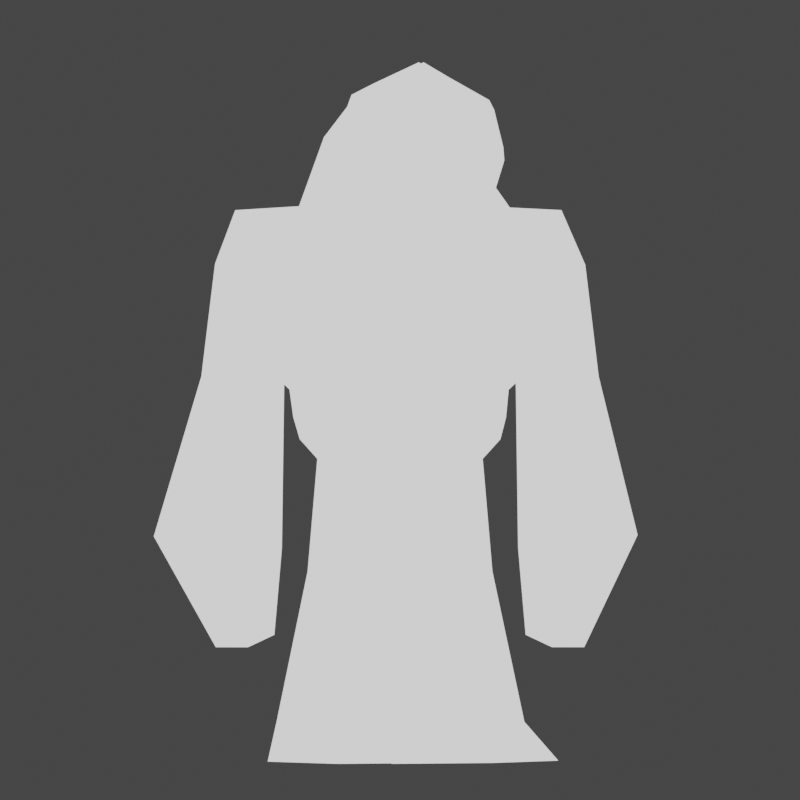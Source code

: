 # Source: yeti.blend  (saved by Blender 3.0.42; exported with 4.5.12 LTS)
import bpy
from mathutils import Matrix  # noqa: F401  (used for matrix-valued properties, if any)

bpy.ops.wm.read_factory_settings(use_empty=True)
scene = bpy.context.scene
scene.name = 'Scene'

# ---- collections
col_collection = bpy.data.collections.new('Collection'); scene.collection.children.link(col_collection)

# ---- materials (node trees are filled in below, after node groups)
mat_head = bpy.data.materials.new('Head')
mat_head.use_transparent_shadow = False

# ---- material node trees
mat_head.use_nodes = True; mat_head.node_tree.nodes.clear()
_N = mat_head.node_tree.nodes; _L = mat_head.node_tree.links
n0 = _N.new('ShaderNodeOutputMaterial'); n0.name = 'Material Output'; n0.location = (583, 154)
n1 = _N.new('ShaderNodeShaderToRGB'); n1.name = 'Shader to RGB'; n1.location = (-54, 110)
n2 = _N.new('ShaderNodeBsdfDiffuse'); n2.name = 'Diffuse BSDF'; n2.location = (-298, 129)
n3 = _N.new('ShaderNodeValToRGB'); n3.name = 'ColorRamp'; n3.location = (229, 135)
n3.color_ramp.interpolation = 'CONSTANT'
while len(n3.color_ramp.elements) > 1: n3.color_ramp.elements.remove(n3.color_ramp.elements[-1])
n3.color_ramp.elements[0].position = 0.0; n3.color_ramp.elements[0].color = (0.1602, 0.1615, 0.2531, 1.0)
_e = n3.color_ramp.elements.new(0.06884); _e.color = (1.0, 1.0, 1.0, 1.0)
_L.new(n3.outputs[0], n0.inputs[0])
_L.new(n2.outputs[0], n1.inputs[0])
_L.new(n1.outputs[0], n3.inputs[0])
n0.is_active_output = True

# ---- world
world_world = bpy.data.worlds.new('World'); scene.world = world_world
world_world.use_nodes = True; world_world.node_tree.nodes.clear()
_N = world_world.node_tree.nodes; _L = world_world.node_tree.links
n0 = _N.new('ShaderNodeOutputWorld'); n0.name = 'World Output'; n0.location = (300, 300)
n1 = _N.new('ShaderNodeBackground'); n1.name = 'Background'; n1.location = (10, 300)
n1.inputs[0].default_value = (0.05088, 0.05088, 0.05088, 1.0)
_L.new(n1.outputs[0], n0.inputs[0])
n0.is_active_output = True
world_world.color = (0.05088, 0.05088, 0.05088)
world_world.use_sun_shadow = False
world_world.sun_shadow_jitter_overblur = 0.0

# ---- cameras
cam_camera = bpy.data.cameras.new('Camera')
cam_camera.type = 'ORTHO'

# ---- lights
light_area = bpy.data.lights.new('Area', 'AREA')
light_area.transmission_factor = 0.0
light_area.energy = 117.8
light_area.shadow_soft_size = 1.0
light_area.shadow_maximum_resolution = 0.006
light_area.use_absolute_resolution = True
light_area.size = 1.0
light_area.size_y = 1.0

# ---- meshes
me_cube_001 = bpy.data.meshes.new('Cube.001')
me_cube_001.from_pydata([(0.0, -0.4299, -0.2359), (0.0, -0.4908, 1.47), (0.0, 0.4299, -0.2359), (0.0, 0.533, 1.491), (0.4472, -0.4299, -0.2264), (1.221, -0.4908, 1.639), (0.4472, 0.4299, -0.2264), (1.221, 0.5268, 1.639), (0.0, -0.5088, -0.05276), (0.0, 0.5088, -0.05277), (0.5651, 0.4983, -0.07924), (0.5654, -0.4999, -0.07944), (0.0, -0.5088, 0.3088), (0.0, 0.5849, 0.3983), (0.7028, 0.4698, 0.2942), (0.6988, -0.4536, 0.2924), (0.0, 0.5368, 0.13), (0.6659, 0.4664, 0.08762), (0.6639, -0.4612, 0.08657), (0.0, -0.5088, 0.1176), (0.0, -0.5088, 0.4611), (0.0, 0.6039, 0.5831), (1.141, 0.4809, 0.5949), (1.138, -0.4765, 0.5938), (1.713, 0.2489, 1.237), (1.711, -0.2539, 1.229), (1.305, 0.2539, 0.9777), (1.305, -0.2539, 0.9777), (1.783, 0.171, -1.639), (1.783, -0.171, -1.639), (1.504, 0.171, -1.546), (1.504, -0.171, -1.546), (1.473, 0.2442, 0.3281), (1.473, -0.2442, 0.3281), (1.863, 0.2442, 0.3918), (1.863, -0.2442, 0.3918), (1.597, 0.3438, -0.8957), (2.27, 0.3418, -0.8077), (1.597, -0.3438, -0.8957), (2.213, -0.3074, -0.7976), (0.2828, 0.3541, -2.249), (0.2828, -0.354, -2.249), (0.9822, 0.3267, -2.198), (0.984, -0.3348, -2.198), (0.3069, -0.3076, -1.077), (0.6722, -0.3076, -1.07), (0.6722, 0.3076, -1.07), (0.3069, 0.3076, -1.077), (0.2884, 0.376, -2.514), (0.305, -0.6813, -2.507), (1.031, 0.3727, -2.497), (1.009, -0.6699, -2.49), (0.0, 0.05914, 1.696), (0.0, -0.02315, 1.696), (0.5409, 0.052, 1.689), (0.5524, 0.05914, 1.682), (0.3692, -0.6096, 1.765), (0.3732, -0.5747, 2.392), (0.3901, 0.1575, 1.848), (0.3857, 0.131, 2.4), (0.2812, 0.3392, 1.584), (0.2315, 0.2322, 2.504), (0.4201, 0.2194, 2.13), (0.7037, -0.6473, 1.42), (0.5675, -0.188, 2.262), (0.398, -0.6478, 2.109), (0.2363, -0.7246, 1.511), (0.2235, -0.6717, 2.465), (0.391, 0.7486, 1.534), (0.5052, -0.2089, 2.097), (0.2205, -0.835, 2.011), (0.2305, -0.183, 1.489), (0.2304, -0.2261, 2.64), (-0.0252, -0.6607, 1.3), (-0.0252, -0.6913, 2.496), (-0.0252, 0.3438, 1.571), (-0.0252, 0.2623, 2.586), (-0.4211, -0.5654, 1.801), (-0.4236, -0.5747, 2.392), (-0.4405, 0.1575, 1.848), (-0.4361, 0.131, 2.4), (-0.0252, -0.148, 1.228), (-0.0252, -0.8596, 1.864), (-0.0252, -0.225, 2.748), (0.2764, 0.5299, 2.186), (-0.2915, 0.2899, 1.681), (-0.2819, 0.2322, 2.504), (-0.4707, 0.2195, 2.13), (-0.6881, -0.682, 1.452), (-0.6315, -0.1442, 2.241), (-0.4484, -0.6478, 2.109), (-0.2678, -0.6528, 1.584), (-0.2739, -0.6717, 2.465), (-0.3709, 0.6996, 1.373), (-0.5959, -0.1932, 2.036), (-0.2709, -0.835, 2.011), (-0.2809, -0.1796, 1.491), (-0.2808, -0.2261, 2.64)], [], [(21, 3, 7, 22), (7, 5, 25, 24), (23, 5, 1, 20), (45, 44, 41, 43), (7, 3, 53, 54), (4, 11, 8, 0), (6, 10, 11, 4), (2, 9, 10, 6), (18, 15, 12, 19), (17, 14, 15, 18), (16, 13, 14, 17), (9, 16, 17, 10), (10, 17, 18, 11), (11, 18, 19, 8), (15, 23, 20, 12), (14, 22, 23, 15), (13, 21, 22, 14), (38, 36, 30, 31), (22, 7, 24, 26), (23, 22, 26, 27), (5, 23, 27, 25), (30, 28, 29, 31), (36, 37, 28, 30), (39, 38, 31, 29), (37, 39, 29, 28), (24, 25, 35, 34), (25, 27, 33, 35), (26, 24, 34, 32), (27, 26, 32, 33), (34, 35, 39, 37), (35, 33, 38, 39), (32, 34, 37, 36), (33, 32, 36, 38), (42, 43, 51, 50), (47, 46, 42, 40), (44, 47, 40, 41), (46, 45, 43, 42), (6, 4, 45, 46), (0, 2, 47, 44), (2, 6, 46, 47), (4, 0, 44, 45), (48, 50, 51, 49), (41, 40, 48, 49), (43, 41, 49, 51), (40, 42, 50, 48), (54, 53, 52, 55), (5, 7, 54, 55), (1, 5, 55, 52), (75, 84, 68, 60), (84, 76, 61, 68), (68, 61, 59, 62), (60, 68, 62, 58), (58, 62, 69, 63), (62, 59, 64, 69), (69, 64, 57, 65), (63, 69, 65, 56), (56, 65, 70, 66), (65, 57, 67, 70), (70, 67, 74, 82), (66, 70, 82, 73), (75, 60, 71, 81), (60, 58, 63, 71), (71, 63, 56, 66), (81, 71, 66, 73), (59, 61, 72, 64), (61, 76, 83, 72), (72, 83, 74, 67), (64, 72, 67, 57), (75, 85, 93, 84), (84, 93, 86, 76), (93, 87, 80, 86), (85, 79, 87, 93), (79, 88, 94, 87), (87, 94, 89, 80), (94, 90, 78, 89), (88, 77, 90, 94), (77, 91, 95, 90), (90, 95, 92, 78), (95, 82, 74, 92), (91, 73, 82, 95), (75, 81, 96, 85), (85, 96, 88, 79), (96, 91, 77, 88), (81, 73, 91, 96), (80, 89, 97, 86), (86, 97, 83, 76), (97, 92, 74, 83), (89, 78, 92, 97)])
me_cube_001.polygons.foreach_set('use_smooth', [True] * 88)
me_cube_001.polygons.foreach_set('material_index', [0, 0, 0, 0, 0, 0, 0, 0, 0, 0, 0, 0, 0, 0, 0, 0, 0, 0, 0, 0, 0, 0, 0, 0, 0, 0, 0, 0, 0, 0, 0, 0, 0, 0, 0, 0, 0, 0, 0, 0, 0, 0, 0, 0, 0, 0, 0, 0, 1, 1, 1, 1, 1, 1, 1, 1, 1, 1, 1, 1, 1, 1, 1, 1, 1, 1, 1, 1, 1, 1, 1, 1, 1, 1, 1, 1, 1, 1, 1, 1, 1, 1, 1, 1, 1, 1, 1, 1])
_uv = me_cube_001.uv_layers.new(name='UVMap')
_uv.uv.foreach_set('vector', [0.5616, 0.25, 0.625, 0.25, 0.625, 0.5, 0.5616, 0.5, 0.625, 0.5, 0.625, 0.75, 0.625, 0.75, 0.625, 0.5, 0.5616, 0.75, 0.625, 0.75, 0.625, 1.0, 0.5616, 1.0, 0.375, 0.75, 0.375, 1.0, 0.375, 1.0, 0.375, 0.75, 0.625, 0.5, 0.625, 0.25, 0.625, 0.25, 0.625, 0.5, 0.375, 0.75, 0.424, 0.75, 0.424, 1.0, 0.375, 1.0, 0.375, 0.5, 0.424, 0.5, 0.424, 0.75, 0.375, 0.75, 0.375, 0.25, 0.424, 0.25, 0.424, 0.5, 0.375, 0.5, 0.4696, 0.75, 0.5208, 0.75, 0.5208, 1.0, 0.4696, 1.0, 0.4696, 0.5, 0.5208, 0.5, 0.5208, 0.75, 0.4696, 0.75, 0.4696, 0.25, 0.5208, 0.25, 0.5208, 0.5, 0.4696, 0.5, 0.424, 0.25, 0.4696, 0.25, 0.4696, 0.5, 0.424, 0.5, 0.424, 0.5, 0.4696, 0.5, 0.4696, 0.75, 0.424, 0.75, 0.424, 0.75, 0.4696, 0.75, 0.4696, 1.0, 0.424, 1.0, 0.5208, 0.75, 0.5616, 0.75, 0.5616, 1.0, 0.5208, 1.0, 0.5208, 0.5, 0.5616, 0.5, 0.5616, 0.75, 0.5208, 0.75, 0.5208, 0.25, 0.5616, 0.25, 0.5616, 0.5, 0.5208, 0.5, 0.5616, 0.75, 0.5616, 0.5, 0.5616, 0.5, 0.5616, 0.75, 0.5616, 0.5, 0.625, 0.5, 0.625, 0.5, 0.5616, 0.5, 0.5616, 0.75, 0.5616, 0.5, 0.5616, 0.5, 0.5616, 0.75, 0.625, 0.75, 0.5616, 0.75, 0.5616, 0.75, 0.625, 0.75, 0.5616, 0.5, 0.625, 0.5, 0.625, 0.75, 0.5616, 0.75, 0.5616, 0.5, 0.625, 0.5, 0.625, 0.5, 0.5616, 0.5, 0.625, 0.75, 0.5616, 0.75, 0.5616, 0.75, 0.625, 0.75, 0.625, 0.5, 0.625, 0.75, 0.625, 0.75, 0.625, 0.5, 0.625, 0.5, 0.625, 0.75, 0.625, 0.75, 0.625, 0.5, 0.625, 0.75, 0.5616, 0.75, 0.5616, 0.75, 0.625, 0.75, 0.5616, 0.5, 0.625, 0.5, 0.625, 0.5, 0.5616, 0.5, 0.5616, 0.75, 0.5616, 0.5, 0.5616, 0.5, 0.5616, 0.75, 0.625, 0.5, 0.625, 0.75, 0.625, 0.75, 0.625, 0.5, 0.625, 0.75, 0.5616, 0.75, 0.5616, 0.75, 0.625, 0.75, 0.5616, 0.5, 0.625, 0.5, 0.625, 0.5, 0.5616, 0.5, 0.5616, 0.75, 0.5616, 0.5, 0.5616, 0.5, 0.5616, 0.75, 0.375, 0.5, 0.375, 0.75, 0.375, 0.75, 0.375, 0.5, 0.375, 0.25, 0.375, 0.5, 0.375, 0.5, 0.375, 0.25, 0.0, 0.0, 0.0, 0.0, 0.0, 0.0, 0.0, 0.0, 0.375, 0.5, 0.375, 0.75, 0.375, 0.75, 0.375, 0.5, 0.375, 0.5, 0.375, 0.75, 0.375, 0.75, 0.375, 0.5, 0.0, 0.0, 0.0, 0.0, 0.0, 0.0, 0.0, 0.0, 0.375, 0.25, 0.375, 0.5, 0.375, 0.5, 0.375, 0.25, 0.375, 0.75, 0.375, 1.0, 0.375, 1.0, 0.375, 0.75, 0.125, 0.5, 0.375, 0.5, 0.375, 0.75, 0.125, 0.75, 0.0, 0.0, 0.0, 0.0, 0.0, 0.0, 0.0, 0.0, 0.375, 0.75, 0.375, 1.0, 0.375, 1.0, 0.375, 0.75, 0.375, 0.25, 0.375, 0.5, 0.375, 0.5, 0.375, 0.25, 0.625, 0.5, 0.875, 0.5, 0.875, 0.75, 0.625, 0.75, 0.625, 0.75, 0.625, 0.5, 0.625, 0.5, 0.625, 0.75, 0.625, 1.0, 0.625, 0.75, 0.625, 0.75, 0.625, 1.0, 0.375, 0.25, 0.5, 0.25, 0.5, 0.3733, 0.3698, 0.3698, 0.5, 0.25, 0.625, 0.25, 0.6302, 0.3698, 0.5, 0.3733, 0.5, 0.3733, 0.6302, 0.3698, 0.6667, 0.4583, 0.5, 0.4931, 0.3698, 0.3698, 0.5, 0.3733, 0.5, 0.4931, 0.3333, 0.4583, 0.3333, 0.4583, 0.5, 0.4931, 0.5, 0.625, 0.3681, 0.625, 0.5, 0.4931, 0.6667, 0.4583, 0.6319, 0.625, 0.5, 0.625, 0.5, 0.625, 0.6319, 0.625, 0.6667, 0.7917, 0.5, 0.7569, 0.3681, 0.625, 0.5, 0.625, 0.5, 0.7569, 0.3333, 0.7917, 0.3333, 0.7917, 0.5, 0.7569, 0.5, 0.8767, 0.3698, 0.8802, 0.5, 0.7569, 0.6667, 0.7917, 0.6302, 0.8802, 0.5, 0.8767, 0.5, 0.8767, 0.6302, 0.8802, 0.625, 1.0, 0.5, 1.0, 0.3698, 0.8802, 0.5, 0.8767, 0.5, 1.0, 0.375, 1.0, 0.125, 0.5, 0.2448, 0.4948, 0.2483, 0.625, 0.125, 0.625, 0.2448, 0.4948, 0.3333, 0.4583, 0.3681, 0.625, 0.2483, 0.625, 0.2483, 0.625, 0.3681, 0.625, 0.3333, 0.7917, 0.2448, 0.7552, 0.125, 0.625, 0.2483, 0.625, 0.2448, 0.7552, 0.125, 0.75, 0.6667, 0.4583, 0.7552, 0.4948, 0.7517, 0.625, 0.6319, 0.625, 0.7552, 0.4948, 0.875, 0.5, 0.875, 0.625, 0.7517, 0.625, 0.7517, 0.625, 0.875, 0.625, 0.875, 0.75, 0.7552, 0.7552, 0.6319, 0.625, 0.7517, 0.625, 0.7552, 0.7552, 0.6667, 0.7917, 0.375, 0.25, 0.3698, 0.3698, 0.5, 0.3733, 0.5, 0.25, 0.5, 0.25, 0.5, 0.3733, 0.6302, 0.3698, 0.625, 0.25, 0.5, 0.3733, 0.5, 0.4931, 0.6667, 0.4583, 0.6302, 0.3698, 0.3698, 0.3698, 0.3333, 0.4583, 0.5, 0.4931, 0.5, 0.3733, 0.3333, 0.4583, 0.3681, 0.625, 0.5, 0.625, 0.5, 0.4931, 0.5, 0.4931, 0.5, 0.625, 0.6319, 0.625, 0.6667, 0.4583, 0.5, 0.625, 0.5, 0.7569, 0.6667, 0.7917, 0.6319, 0.625, 0.3681, 0.625, 0.3333, 0.7917, 0.5, 0.7569, 0.5, 0.625, 0.3333, 0.7917, 0.3698, 0.8802, 0.5, 0.8767, 0.5, 0.7569, 0.5, 0.7569, 0.5, 0.8767, 0.6302, 0.8802, 0.6667, 0.7917, 0.5, 0.8767, 0.5, 1.0, 0.625, 1.0, 0.6302, 0.8802, 0.3698, 0.8802, 0.375, 1.0, 0.5, 1.0, 0.5, 0.8767, 0.125, 0.5, 0.125, 0.625, 0.2483, 0.625, 0.2448, 0.4948, 0.2448, 0.4948, 0.2483, 0.625, 0.3681, 0.625, 0.3333, 0.4583, 0.2483, 0.625, 0.2448, 0.7552, 0.3333, 0.7917, 0.3681, 0.625, 0.125, 0.625, 0.125, 0.75, 0.2448, 0.7552, 0.2483, 0.625, 0.6667, 0.4583, 0.6319, 0.625, 0.7517, 0.625, 0.7552, 0.4948, 0.7552, 0.4948, 0.7517, 0.625, 0.875, 0.625, 0.875, 0.5, 0.7517, 0.625, 0.7552, 0.7552, 0.875, 0.75, 0.875, 0.625, 0.6319, 0.625, 0.6667, 0.7917, 0.7552, 0.7552, 0.7517, 0.625])
me_cube_001.materials.append(mat_head)
me_cube_001.materials.append(mat_head)
me_cube_001.use_remesh_fix_poles = True
me_cube_001.use_remesh_preserve_attributes = False
me_cube_001.use_mirror_vertex_groups = False
me_cube_001.update()
arm_armature = bpy.data.armatures.new('Armature')  # bones are not reproduced

# ---- objects
ob_cube = bpy.data.objects.new('Cube', me_cube_001)
ob_armature = bpy.data.objects.new('Armature', arm_armature)
ob_camera = bpy.data.objects.new('Camera', cam_camera)
ob_area = bpy.data.objects.new('Area', light_area)

# ---- transforms, parenting, visibility, modifiers, constraints
ob_cube.parent = ob_armature
ob_cube.location = (0.0, 0.0, 2.586)
ob_cube.lineart.crease_threshold = 0.0
_vg = ob_cube.vertex_groups.new(name='Hips')
for _i, _w in zip([0, 2, 4, 6, 8, 9, 10, 11, 12, 13, 14, 15, 16, 17, 18, 19, 20, 21], [0.6177, 0.7295, 0.1032, 0.1299, 0.4225, 0.5268, 0.08871, 0.07458, 0.1193, 0.1002, 0.03313, 0.0204, 0.2823, 0.04609, 0.04867, 0.2313, 0.05576, 0.05279]): _vg.add([_i], _w, 'REPLACE')
_vg = ob_cube.vertex_groups.new(name='Spine')
for _i, _w in zip([0, 1, 2, 3, 4, 6, 8, 9, 10, 11, 12, 13, 14, 15, 16, 17, 18, 19, 20, 21, 22, 23, 26, 53], [0.1079, 0.0926, 0.07624, 0.2873, 0.07778, 0.06488, 0.3137, 0.2848, 0.1631, 0.1691, 0.6593, 0.7262, 0.422, 0.4047, 0.5468, 0.2636, 0.2627, 0.5299, 0.7155, 0.7545, 0.2307, 0.1481, 0.005241, 0.01635]): _vg.add([_i], _w, 'REPLACE')
_vg = ob_cube.vertex_groups.new(name='Chest')
for _i, _w in zip([1, 12, 19, 20, 79, 85, 87, 93], [0.6691, 0.06358, 0.02681, 0.0963, 0.02116, 0.0683, 0.053, 0.444]): _vg.add([_i], _w, 'REPLACE')
_vg = ob_cube.vertex_groups.new(name='Neck')
for _i, _w in zip([3, 13, 21, 52, 53, 54, 55, 56, 57, 58, 60, 62, 63, 64, 65, 66, 67, 68, 69, 70, 71, 73, 74, 75, 77, 78, 79, 81, 82, 84, 85, 87, 88, 90, 91, 92, 93, 94, 95, 96], [0.2727, 0.01252, 0.04498, 0.07646, 0.5295, 0.07679, 0.06459, 0.3625, 0.05618, 0.06587, 0.1556, 0.02266, 0.3676, 0.03448, 0.1243, 0.2979, 0.04338, 0.1328, 0.07083, 0.1295, 0.4254, 0.476, 0.01728, 0.6186, 0.0794, 0.007605, 0.06084, 0.7647, 0.1159, 0.04988, 0.129, 0.01356, 0.1214, 0.04295, 0.1646, 0.006417, 0.07696, 0.02129, 0.07058, 0.2153]): _vg.add([_i], _w, 'REPLACE')
_vg = ob_cube.vertex_groups.new(name='Head')
for _i, _w in zip([1, 3, 21, 52, 53, 54, 55, 56, 57, 58, 59, 60, 61, 62, 63, 64, 65, 66, 67, 68, 69, 70, 71, 72, 73, 74, 75, 76, 77, 78, 79, 80, 81, 82, 83, 84, 85, 86, 87, 88, 89, 90, 91, 92, 93, 94, 95, 96, 97], [0.09863, 0.1701, 0.009311, 0.8743, 0.3286, 0.0788, 0.06661, 0.6368, 0.9435, 0.9324, 0.9893, 0.8397, 0.9916, 0.9616, 0.6311, 0.9573, 0.8753, 0.7008, 0.953, 0.8566, 0.9286, 0.8699, 0.5711, 0.9902, 0.5223, 0.9661, 0.366, 0.9961, 0.9191, 0.9697, 0.9036, 1.004, 0.2319, 0.8831, 0.9948, 0.9383, 0.8027, 0.9996, 0.9152, 0.8851, 0.9734, 0.9516, 0.8331, 0.9714, 0.4791, 0.9548, 0.9283, 0.7695, 0.9939]): _vg.add([_i], _w, 'REPLACE')
_vg = ob_cube.vertex_groups.new(name='Shoulder.L')
for _i, _w in zip([1, 3, 5, 7, 11, 14, 15, 17, 18, 20, 21, 22, 23, 24, 25, 26, 27, 52, 53, 54, 55], [0.09403, 0.1898, 0.7715, 0.8374, 0.03574, 0.05044, 0.1362, 0.01195, 0.08149, 0.007299, 0.01517, 0.1124, 0.3819, 0.07061, 0.0724, 0.06404, 0.1025, 0.002433, 0.09661, 0.7894, 0.8141]): _vg.add([_i], _w, 'REPLACE')
_vg = ob_cube.vertex_groups.new(name='ArmUpper.L')
for _i, _w in zip([3, 5, 7, 10, 11, 14, 15, 17, 18, 21, 22, 23, 24, 25, 26, 27, 33], [0.01529, 0.1646, 0.1447, 0.04583, 0.0235, 0.1596, 0.113, 0.09155, 0.06957, 0.007917, 0.4378, 0.2997, 0.8814, 0.8757, 0.8293, 0.787, 0.01753]): _vg.add([_i], _w, 'REPLACE')
_vg = ob_cube.vertex_groups.new(name='ArmLower.L')
for _i, _w in zip([22, 24, 25, 26, 27, 28, 29, 32, 33, 34, 35, 36, 37, 38, 39], [0.009779, 0.03164, 0.03361, 0.05625, 0.06415, 0.0248, 0.04652, 0.9566, 0.9322, 0.9717, 0.9618, 0.08858, 0.4785, 0.09644, 0.4757]): _vg.add([_i], _w, 'REPLACE')
_vg = ob_cube.vertex_groups.new(name='Hand.L')
for _i, _w in zip([28, 29, 30, 31, 33, 36, 37, 38, 39], [0.9625, 0.9516, 0.9898, 0.9884, 0.004754, 0.9099, 0.5209, 0.9012, 0.5234]): _vg.add([_i], _w, 'REPLACE')
_vg = ob_cube.vertex_groups.new(name='Shoulder.R')
_vg = ob_cube.vertex_groups.new(name='ArmUpper.R')
_vg = ob_cube.vertex_groups.new(name='ArmLower.R')
_vg = ob_cube.vertex_groups.new(name='Hand.R')
_vg = ob_cube.vertex_groups.new(name='LegUpper.L')
for _i, _w in zip([0, 2, 4, 6, 8, 9, 10, 11, 12, 13, 14, 15, 16, 17, 18, 19, 20, 21, 22, 23, 40, 44, 45, 46, 47], [0.2022, 0.1802, 0.7078, 0.7132, 0.1835, 0.155, 0.6357, 0.6182, 0.09467, 0.08053, 0.2876, 0.2587, 0.1178, 0.5265, 0.4867, 0.143, 0.06485, 0.04736, 0.154, 0.1006, 0.02481, 0.4799, 0.08784, 0.1659, 0.8065]): _vg.add([_i], _w, 'REPLACE')
_vg = ob_cube.vertex_groups.new(name='LegLower.L')
for _i, _w in zip([0, 4, 6, 8, 10, 11, 18, 40, 41, 42, 43, 44, 45, 46, 47, 48, 50], [0.05122, 0.07378, 0.06397, 0.01305, 0.02413, 0.03384, 0.0003731, 0.1181, 0.04104, 0.4643, 0.0832, 0.4967, 0.8794, 0.8113, 0.1456, 0.378, 0.4625]): _vg.add([_i], _w, 'REPLACE')
_vg = ob_cube.vertex_groups.new(name='Ankle.L')
for _i, _w in zip([40, 41, 42, 43, 45, 48, 49, 50, 51], [0.8432, 0.9379, 0.5338, 0.9129, 0.002543, 0.6115, 0.9801, 0.5361, 0.9805]): _vg.add([_i], _w, 'REPLACE')
_vg = ob_cube.vertex_groups.new(name='LegUpper.R')
_vg = ob_cube.vertex_groups.new(name='LegLower.R')
_vg = ob_cube.vertex_groups.new(name='Ankle.R')
_m = ob_cube.modifiers.new('Mirror', 'MIRROR')
_m.use_clip = True
_m = ob_cube.modifiers.new('Armature', 'ARMATURE')
_m.object = ob_armature
ob_armature.location = (0.0, 0.0, 0.0)
ob_armature.rotation_euler = (-4.015e-11, 0.0, 2.356)
ob_armature.show_in_front = True
ob_armature.lineart.crease_threshold = 0.0
ob_camera.location = (0.0, -13.95, 2.798)
ob_camera.rotation_euler = (1.571, 0.0, -0.0)
ob_camera.lineart.crease_threshold = 0.0
ob_area.location = (-0.35, -6.379, 6.958)
ob_area.rotation_euler = (0.7576, 0.05291, 0.4866)
ob_area.scale = (8.732, 8.732, 8.732)
ob_area.lineart.crease_threshold = 0.0

# ---- collection membership
col_collection.objects.link(ob_cube)
col_collection.objects.link(ob_armature)
col_collection.objects.link(ob_camera)
col_collection.objects.link(ob_area)

# ---- scene / render settings (as saved in the file)
scene.camera = ob_camera
scene.frame_start = 0; scene.frame_end = 64; scene.frame_set(1)
scene.render.engine = 'BLENDER_EEVEE_NEXT'
scene.render.resolution_x = 64
scene.render.resolution_y = 64
scene.render.filter_size = 0.01
scene.render.film_transparent = True
scene.render.use_freestyle = True
scene.cycles.use_denoising = False
scene.cycles.samples = 128
scene.cycles.sampling_pattern = 'TABULATED_SOBOL'
scene.cycles.use_adaptive_sampling = False
scene.cycles.use_light_tree = False
scene.view_settings.view_transform = 'Filmic'
bpy.context.view_layer.update()
